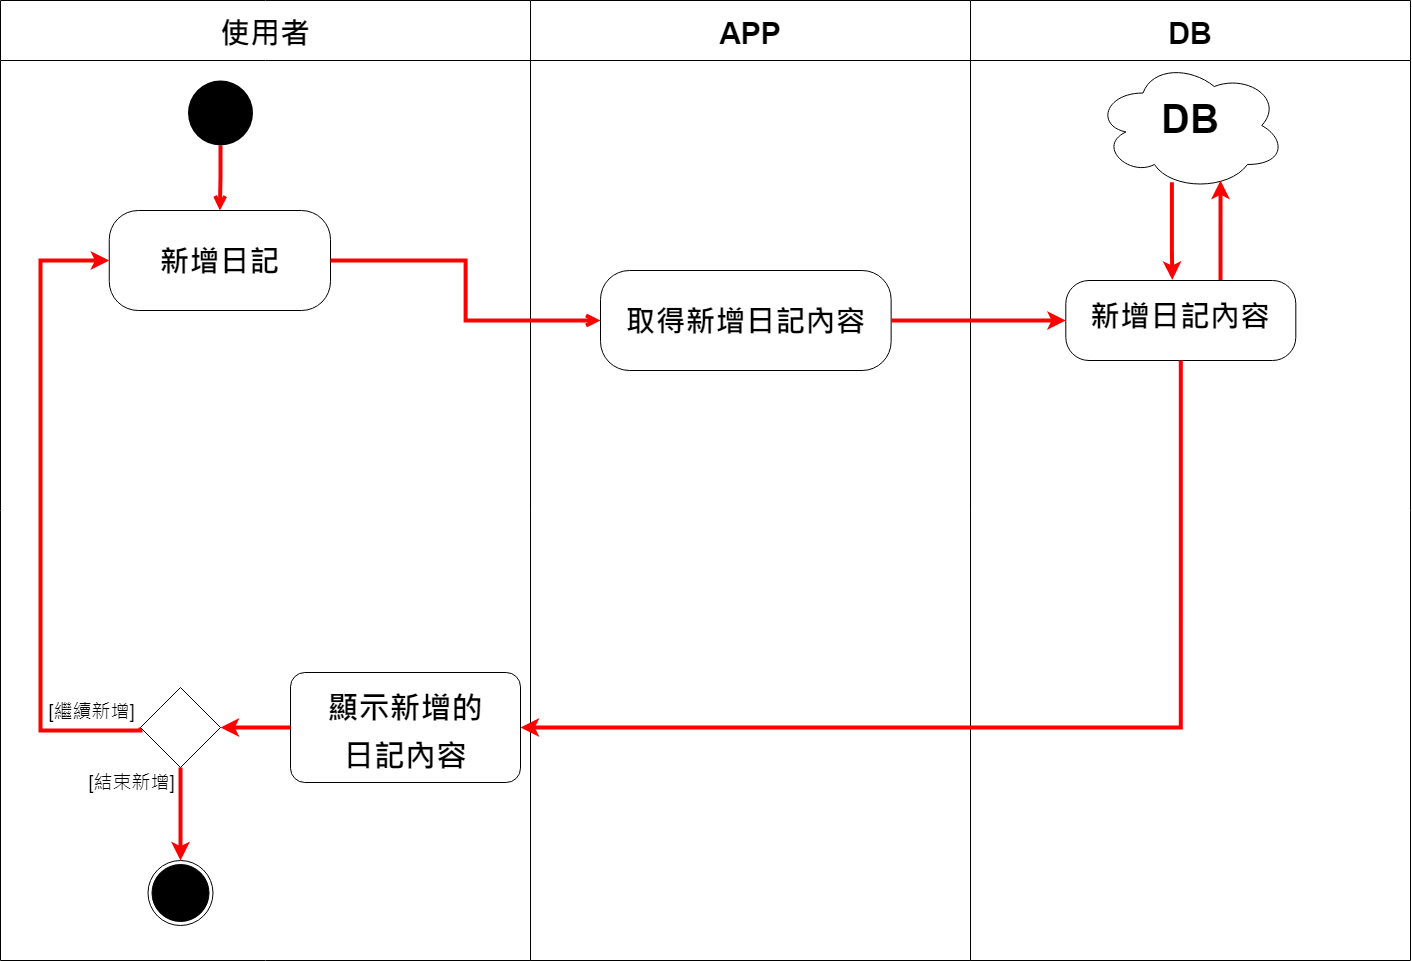

The diagram above was exported from draw.io. Its source (the exported page's mxGraphModel, read from the mxfile embedded in the PNG):
<mxGraphModel dx="2037" dy="394" grid="1" gridSize="10" guides="1" tooltips="1" connect="1" arrows="1" fold="1" page="1" pageScale="1" pageWidth="1169" pageHeight="827" math="0" shadow="0">
  <root>
    <mxCell id="yccwwIbx7Cox_UAEF3hT-0" />
    <mxCell id="yccwwIbx7Cox_UAEF3hT-1" parent="yccwwIbx7Cox_UAEF3hT-0" />
    <mxCell id="nUCzd_80eBrEeXv3ImhO-0" value="DB" style="swimlane;startSize=60;fontSize=30;" parent="yccwwIbx7Cox_UAEF3hT-1" vertex="1">
      <mxGeometry x="290.01" y="140" width="440" height="960" as="geometry" />
    </mxCell>
    <mxCell id="nUCzd_80eBrEeXv3ImhO-36" style="edgeStyle=orthogonalEdgeStyle;rounded=0;orthogonalLoop=1;jettySize=auto;html=1;fontSize=19;strokeColor=#FF0000;strokeWidth=4;exitX=0.402;exitY=0.936;exitDx=0;exitDy=0;exitPerimeter=0;entryX=0.463;entryY=-0.008;entryDx=0;entryDy=0;entryPerimeter=0;" parent="nUCzd_80eBrEeXv3ImhO-0" source="nUCzd_80eBrEeXv3ImhO-4" target="nUCzd_80eBrEeXv3ImhO-34" edge="1">
      <mxGeometry relative="1" as="geometry">
        <mxPoint x="149.99" y="210" as="targetPoint" />
        <Array as="points">
          <mxPoint x="201" y="250" />
          <mxPoint x="202" y="250" />
        </Array>
      </mxGeometry>
    </mxCell>
    <mxCell id="nUCzd_80eBrEeXv3ImhO-4" value="&lt;p style=&quot;line-height: 30%&quot;&gt;&lt;b style=&quot;line-height: 140%&quot;&gt;&lt;font style=&quot;line-height: 114% ; font-size: 40px&quot;&gt;DB&lt;/font&gt;&lt;/b&gt;&lt;/p&gt;" style="ellipse;shape=cloud;whiteSpace=wrap;html=1;rounded=1;dashed=0;fontSize=30;verticalAlign=top;fillColor=none;arcSize=0;" parent="nUCzd_80eBrEeXv3ImhO-0" vertex="1">
      <mxGeometry x="125" y="60" width="190" height="130" as="geometry" />
    </mxCell>
    <mxCell id="nUCzd_80eBrEeXv3ImhO-37" style="edgeStyle=orthogonalEdgeStyle;rounded=0;orthogonalLoop=1;jettySize=auto;html=1;fontSize=19;strokeColor=#FF0000;strokeWidth=4;entryX=0.658;entryY=0.923;entryDx=0;entryDy=0;entryPerimeter=0;" parent="nUCzd_80eBrEeXv3ImhO-0" source="nUCzd_80eBrEeXv3ImhO-34" target="nUCzd_80eBrEeXv3ImhO-4" edge="1">
      <mxGeometry relative="1" as="geometry">
        <mxPoint x="299.99" y="210" as="targetPoint" />
        <Array as="points">
          <mxPoint x="250" y="260" />
          <mxPoint x="250" y="260" />
        </Array>
      </mxGeometry>
    </mxCell>
    <mxCell id="nUCzd_80eBrEeXv3ImhO-34" value="&lt;b style=&quot;line-height: 200%&quot;&gt;新增日記內容&lt;/b&gt;" style="rounded=1;whiteSpace=wrap;html=1;dashed=0;fontSize=30;verticalAlign=top;arcSize=29;" parent="nUCzd_80eBrEeXv3ImhO-0" vertex="1">
      <mxGeometry x="95.29" y="280" width="230.02" height="80" as="geometry" />
    </mxCell>
    <mxCell id="nUCzd_80eBrEeXv3ImhO-5" value="APP" style="swimlane;startSize=60;fontSize=30;" parent="yccwwIbx7Cox_UAEF3hT-1" vertex="1">
      <mxGeometry x="-149.99" y="140" width="440" height="960" as="geometry" />
    </mxCell>
    <mxCell id="nUCzd_80eBrEeXv3ImhO-6" value="&lt;p style=&quot;line-height: 100%&quot;&gt;&lt;b&gt;取得新增日記內容&lt;/b&gt;&lt;/p&gt;" style="rounded=1;whiteSpace=wrap;html=1;dashed=0;fontSize=30;verticalAlign=top;arcSize=29;" parent="nUCzd_80eBrEeXv3ImhO-5" vertex="1">
      <mxGeometry x="69.99" y="270" width="290.63" height="100" as="geometry" />
    </mxCell>
    <mxCell id="nUCzd_80eBrEeXv3ImhO-7" value="使用者" style="swimlane;startSize=60;fontSize=30;" parent="yccwwIbx7Cox_UAEF3hT-1" vertex="1">
      <mxGeometry x="-680" y="140" width="530.01" height="960" as="geometry" />
    </mxCell>
    <mxCell id="nUCzd_80eBrEeXv3ImhO-8" style="edgeStyle=orthogonalEdgeStyle;rounded=0;orthogonalLoop=1;jettySize=auto;html=1;entryX=0.5;entryY=0;entryDx=0;entryDy=0;fontSize=30;strokeWidth=4;strokeColor=#FF0000;endArrow=open;endFill=0;" parent="nUCzd_80eBrEeXv3ImhO-7" source="nUCzd_80eBrEeXv3ImhO-9" target="nUCzd_80eBrEeXv3ImhO-10" edge="1">
      <mxGeometry relative="1" as="geometry" />
    </mxCell>
    <mxCell id="nUCzd_80eBrEeXv3ImhO-9" value="" style="ellipse;fillColor=#000000;strokeColor=none;fontSize=30;" parent="nUCzd_80eBrEeXv3ImhO-7" vertex="1">
      <mxGeometry x="187.5" y="80" width="65" height="65" as="geometry" />
    </mxCell>
    <mxCell id="nUCzd_80eBrEeXv3ImhO-10" value="&lt;div&gt;&lt;b style=&quot;line-height: 300%&quot;&gt;新增日記&lt;/b&gt;&lt;/div&gt;" style="html=1;align=center;verticalAlign=top;rounded=1;absoluteArcSize=1;arcSize=58;dashed=0;fontSize=30;" parent="nUCzd_80eBrEeXv3ImhO-7" vertex="1">
      <mxGeometry x="108.75" y="210" width="221.25" height="100" as="geometry" />
    </mxCell>
    <mxCell id="nUCzd_80eBrEeXv3ImhO-19" value="" style="ellipse;html=1;shape=endState;fillColor=#000000;strokeColor=#000000;fontSize=30;" parent="nUCzd_80eBrEeXv3ImhO-7" vertex="1">
      <mxGeometry x="147.5" y="860" width="65" height="65" as="geometry" />
    </mxCell>
    <mxCell id="nUCzd_80eBrEeXv3ImhO-32" style="edgeStyle=orthogonalEdgeStyle;rounded=0;orthogonalLoop=1;jettySize=auto;html=1;entryX=0;entryY=0.5;entryDx=0;entryDy=0;fontSize=19;strokeColor=#FF0000;strokeWidth=4;exitX=0;exitY=0.5;exitDx=0;exitDy=0;" parent="nUCzd_80eBrEeXv3ImhO-7" source="nUCzd_80eBrEeXv3ImhO-30" target="nUCzd_80eBrEeXv3ImhO-10" edge="1">
      <mxGeometry relative="1" as="geometry">
        <Array as="points">
          <mxPoint x="140" y="730" />
          <mxPoint x="40" y="730" />
          <mxPoint x="40" y="260" />
        </Array>
      </mxGeometry>
    </mxCell>
    <mxCell id="nUCzd_80eBrEeXv3ImhO-39" value="[繼續新增]" style="edgeLabel;html=1;align=center;verticalAlign=middle;resizable=0;points=[];fontSize=19;" parent="nUCzd_80eBrEeXv3ImhO-32" vertex="1" connectable="0">
      <mxGeometry x="-0.9096" y="3" relative="1" as="geometry">
        <mxPoint x="-24" y="-23" as="offset" />
      </mxGeometry>
    </mxCell>
    <mxCell id="nUCzd_80eBrEeXv3ImhO-33" style="edgeStyle=orthogonalEdgeStyle;rounded=0;orthogonalLoop=1;jettySize=auto;html=1;exitX=0.5;exitY=1;exitDx=0;exitDy=0;entryX=0.5;entryY=0;entryDx=0;entryDy=0;fontSize=19;strokeColor=#FF0000;strokeWidth=4;" parent="nUCzd_80eBrEeXv3ImhO-7" source="nUCzd_80eBrEeXv3ImhO-30" target="nUCzd_80eBrEeXv3ImhO-19" edge="1">
      <mxGeometry relative="1" as="geometry" />
    </mxCell>
    <mxCell id="nUCzd_80eBrEeXv3ImhO-40" value="[結束新增]" style="edgeLabel;html=1;align=center;verticalAlign=middle;resizable=0;points=[];fontSize=19;" parent="nUCzd_80eBrEeXv3ImhO-33" vertex="1" connectable="0">
      <mxGeometry x="-0.2215" y="-2" relative="1" as="geometry">
        <mxPoint x="-48" y="-21" as="offset" />
      </mxGeometry>
    </mxCell>
    <mxCell id="nUCzd_80eBrEeXv3ImhO-30" value="" style="rhombus;whiteSpace=wrap;html=1;rounded=1;dashed=0;fontSize=30;verticalAlign=top;arcSize=0;" parent="nUCzd_80eBrEeXv3ImhO-7" vertex="1">
      <mxGeometry x="140.005" y="687" width="80" height="80" as="geometry" />
    </mxCell>
    <mxCell id="nUCzd_80eBrEeXv3ImhO-28" value="&lt;p style=&quot;line-height: 50%&quot;&gt;&lt;b style=&quot;line-height: 0%&quot;&gt;&lt;sup&gt;&lt;font style=&quot;font-size: 31px&quot;&gt;顯示新增的&lt;/font&gt;&lt;/sup&gt;&lt;/b&gt;&lt;/p&gt;&lt;p style=&quot;line-height: 50%&quot;&gt;&lt;b style=&quot;line-height: 0%&quot;&gt;&lt;sup&gt;&lt;font style=&quot;font-size: 31px&quot;&gt;日記內容&lt;/font&gt;&lt;/sup&gt;&lt;/b&gt;&lt;/p&gt;" style="whiteSpace=wrap;html=1;rounded=1;dashed=0;fontSize=30;verticalAlign=top;arcSize=13;" parent="nUCzd_80eBrEeXv3ImhO-7" vertex="1">
      <mxGeometry x="290" y="672" width="230.01" height="110" as="geometry" />
    </mxCell>
    <mxCell id="nUCzd_80eBrEeXv3ImhO-31" value="" style="edgeStyle=orthogonalEdgeStyle;rounded=0;orthogonalLoop=1;jettySize=auto;html=1;fontSize=19;strokeColor=#FF0000;strokeWidth=4;" parent="nUCzd_80eBrEeXv3ImhO-7" source="nUCzd_80eBrEeXv3ImhO-28" target="nUCzd_80eBrEeXv3ImhO-30" edge="1">
      <mxGeometry relative="1" as="geometry" />
    </mxCell>
    <mxCell id="nUCzd_80eBrEeXv3ImhO-22" value="" style="edgeStyle=orthogonalEdgeStyle;rounded=0;orthogonalLoop=1;jettySize=auto;html=1;fontSize=30;endArrow=open;endFill=0;strokeColor=#FF0000;strokeWidth=4;" parent="yccwwIbx7Cox_UAEF3hT-1" source="nUCzd_80eBrEeXv3ImhO-10" target="nUCzd_80eBrEeXv3ImhO-6" edge="1">
      <mxGeometry relative="1" as="geometry" />
    </mxCell>
    <mxCell id="nUCzd_80eBrEeXv3ImhO-35" value="" style="edgeStyle=orthogonalEdgeStyle;rounded=0;orthogonalLoop=1;jettySize=auto;html=1;fontSize=19;strokeColor=#FF0000;strokeWidth=4;" parent="yccwwIbx7Cox_UAEF3hT-1" source="nUCzd_80eBrEeXv3ImhO-6" target="nUCzd_80eBrEeXv3ImhO-34" edge="1">
      <mxGeometry relative="1" as="geometry" />
    </mxCell>
    <mxCell id="nUCzd_80eBrEeXv3ImhO-38" style="edgeStyle=orthogonalEdgeStyle;rounded=0;orthogonalLoop=1;jettySize=auto;html=1;entryX=1;entryY=0.5;entryDx=0;entryDy=0;fontSize=19;strokeColor=#FF0000;strokeWidth=4;exitX=0.5;exitY=1;exitDx=0;exitDy=0;" parent="yccwwIbx7Cox_UAEF3hT-1" source="nUCzd_80eBrEeXv3ImhO-34" target="nUCzd_80eBrEeXv3ImhO-28" edge="1">
      <mxGeometry relative="1" as="geometry" />
    </mxCell>
  </root>
</mxGraphModel>